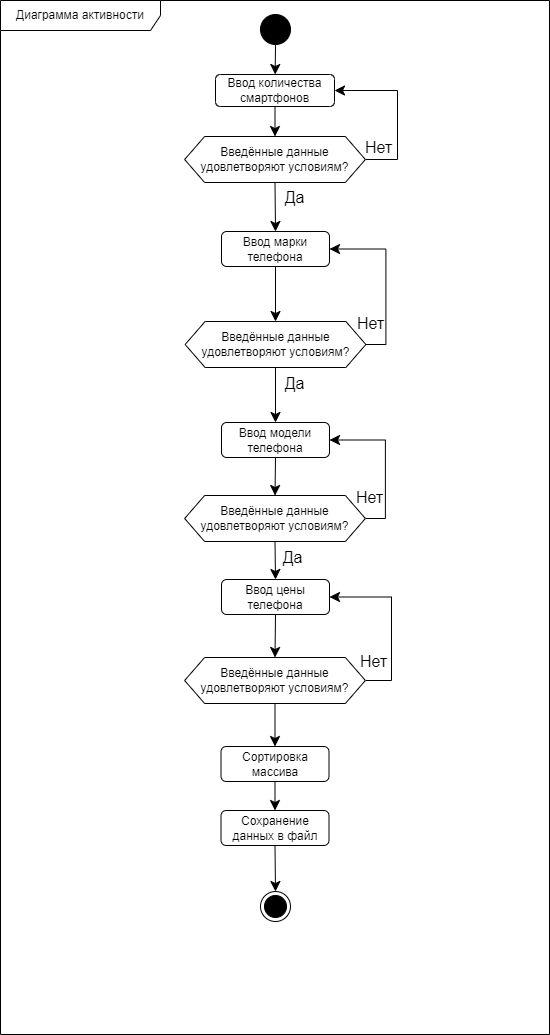

The diagram above was exported from draw.io. Its source (the exported page's mxGraphModel, read from the mxfile embedded in the PNG):
<mxGraphModel dx="1826" dy="1241" grid="0" gridSize="10" guides="1" tooltips="1" connect="1" arrows="1" fold="1" page="0" pageScale="1" pageWidth="827" pageHeight="1169" math="0" shadow="0">
  <root>
    <mxCell id="0" />
    <mxCell id="1" parent="0" />
    <mxCell id="xjKJqEUuVi08PeqrwH4--1" value="Диаграмма активности" style="shape=umlFrame;whiteSpace=wrap;html=1;pointerEvents=0;recursiveResize=0;container=1;collapsible=0;width=160;" vertex="1" parent="1">
      <mxGeometry x="-29" y="-167" width="549" height="1034" as="geometry" />
    </mxCell>
    <mxCell id="xjKJqEUuVi08PeqrwH4--14" style="edgeStyle=none;curved=1;rounded=0;orthogonalLoop=1;jettySize=auto;html=1;exitX=0.5;exitY=1;exitDx=0;exitDy=0;fontSize=12;startSize=8;endSize=8;" edge="1" parent="xjKJqEUuVi08PeqrwH4--1" source="xjKJqEUuVi08PeqrwH4--2" target="xjKJqEUuVi08PeqrwH4--13">
      <mxGeometry relative="1" as="geometry" />
    </mxCell>
    <mxCell id="xjKJqEUuVi08PeqrwH4--2" value="" style="ellipse;fillColor=strokeColor;html=1;" vertex="1" parent="xjKJqEUuVi08PeqrwH4--1">
      <mxGeometry x="260" y="14" width="30" height="30" as="geometry" />
    </mxCell>
    <mxCell id="xjKJqEUuVi08PeqrwH4--35" style="edgeStyle=none;curved=1;rounded=0;orthogonalLoop=1;jettySize=auto;html=1;exitX=0.5;exitY=1;exitDx=0;exitDy=0;entryX=0.5;entryY=0;entryDx=0;entryDy=0;fontSize=12;startSize=8;endSize=8;" edge="1" parent="xjKJqEUuVi08PeqrwH4--1" source="xjKJqEUuVi08PeqrwH4--13" target="xjKJqEUuVi08PeqrwH4--12">
      <mxGeometry relative="1" as="geometry" />
    </mxCell>
    <mxCell id="xjKJqEUuVi08PeqrwH4--13" value="Ввод количества смартфонов" style="rounded=1;whiteSpace=wrap;html=1;" vertex="1" parent="xjKJqEUuVi08PeqrwH4--1">
      <mxGeometry x="215" y="74" width="119" height="32" as="geometry" />
    </mxCell>
    <mxCell id="xjKJqEUuVi08PeqrwH4--15" style="edgeStyle=orthogonalEdgeStyle;rounded=0;orthogonalLoop=1;jettySize=auto;html=1;exitX=1;exitY=0.5;exitDx=0;exitDy=0;entryX=1;entryY=0.5;entryDx=0;entryDy=0;fontSize=12;startSize=8;endSize=8;" edge="1" parent="xjKJqEUuVi08PeqrwH4--1" source="xjKJqEUuVi08PeqrwH4--12" target="xjKJqEUuVi08PeqrwH4--13">
      <mxGeometry relative="1" as="geometry">
        <Array as="points">
          <mxPoint x="397" y="159" />
          <mxPoint x="397" y="90" />
        </Array>
      </mxGeometry>
    </mxCell>
    <mxCell id="xjKJqEUuVi08PeqrwH4--23" style="edgeStyle=none;curved=1;rounded=0;orthogonalLoop=1;jettySize=auto;html=1;exitX=0.5;exitY=1;exitDx=0;exitDy=0;entryX=0.5;entryY=0;entryDx=0;entryDy=0;fontSize=12;startSize=8;endSize=8;" edge="1" parent="xjKJqEUuVi08PeqrwH4--1" source="xjKJqEUuVi08PeqrwH4--12" target="xjKJqEUuVi08PeqrwH4--22">
      <mxGeometry relative="1" as="geometry" />
    </mxCell>
    <mxCell id="xjKJqEUuVi08PeqrwH4--12" value="Введённые данные удовлетворяют условиям?" style="shape=hexagon;perimeter=hexagonPerimeter2;whiteSpace=wrap;html=1;fixedSize=1;" vertex="1" parent="xjKJqEUuVi08PeqrwH4--1">
      <mxGeometry x="184.13" y="136" width="180.75" height="46" as="geometry" />
    </mxCell>
    <mxCell id="xjKJqEUuVi08PeqrwH4--16" value="Нет" style="text;html=1;align=center;verticalAlign=middle;resizable=0;points=[];autosize=1;strokeColor=none;fillColor=none;fontSize=16;" vertex="1" parent="xjKJqEUuVi08PeqrwH4--1">
      <mxGeometry x="355" y="131" width="45" height="31" as="geometry" />
    </mxCell>
    <mxCell id="xjKJqEUuVi08PeqrwH4--26" style="edgeStyle=none;curved=1;rounded=0;orthogonalLoop=1;jettySize=auto;html=1;exitX=0.5;exitY=1;exitDx=0;exitDy=0;entryX=0.5;entryY=0;entryDx=0;entryDy=0;fontSize=12;startSize=8;endSize=8;" edge="1" parent="xjKJqEUuVi08PeqrwH4--1" source="xjKJqEUuVi08PeqrwH4--22" target="xjKJqEUuVi08PeqrwH4--25">
      <mxGeometry relative="1" as="geometry" />
    </mxCell>
    <mxCell id="xjKJqEUuVi08PeqrwH4--22" value="Ввод марки телефона" style="rounded=1;whiteSpace=wrap;html=1;" vertex="1" parent="xjKJqEUuVi08PeqrwH4--1">
      <mxGeometry x="221" y="231" width="108" height="35" as="geometry" />
    </mxCell>
    <mxCell id="xjKJqEUuVi08PeqrwH4--27" style="edgeStyle=orthogonalEdgeStyle;rounded=0;orthogonalLoop=1;jettySize=auto;html=1;exitX=1;exitY=0.5;exitDx=0;exitDy=0;entryX=1;entryY=0.5;entryDx=0;entryDy=0;fontSize=12;startSize=8;endSize=8;" edge="1" parent="xjKJqEUuVi08PeqrwH4--1" source="xjKJqEUuVi08PeqrwH4--25" target="xjKJqEUuVi08PeqrwH4--22">
      <mxGeometry relative="1" as="geometry" />
    </mxCell>
    <mxCell id="xjKJqEUuVi08PeqrwH4--29" style="edgeStyle=none;curved=1;rounded=0;orthogonalLoop=1;jettySize=auto;html=1;exitX=0.5;exitY=1;exitDx=0;exitDy=0;entryX=0.5;entryY=0;entryDx=0;entryDy=0;fontSize=12;startSize=8;endSize=8;" edge="1" parent="xjKJqEUuVi08PeqrwH4--1" source="xjKJqEUuVi08PeqrwH4--25" target="xjKJqEUuVi08PeqrwH4--21">
      <mxGeometry relative="1" as="geometry" />
    </mxCell>
    <mxCell id="xjKJqEUuVi08PeqrwH4--25" value="Введённые данные удовлетворяют условиям?" style="shape=hexagon;perimeter=hexagonPerimeter2;whiteSpace=wrap;html=1;fixedSize=1;" vertex="1" parent="xjKJqEUuVi08PeqrwH4--1">
      <mxGeometry x="184.62" y="321" width="180.75" height="46" as="geometry" />
    </mxCell>
    <mxCell id="xjKJqEUuVi08PeqrwH4--34" style="edgeStyle=none;curved=1;rounded=0;orthogonalLoop=1;jettySize=auto;html=1;exitX=0.5;exitY=1;exitDx=0;exitDy=0;entryX=0.5;entryY=0;entryDx=0;entryDy=0;fontSize=12;startSize=8;endSize=8;" edge="1" parent="xjKJqEUuVi08PeqrwH4--1" source="xjKJqEUuVi08PeqrwH4--21" target="xjKJqEUuVi08PeqrwH4--31">
      <mxGeometry relative="1" as="geometry" />
    </mxCell>
    <mxCell id="xjKJqEUuVi08PeqrwH4--21" value="Ввод модели телефона" style="rounded=1;whiteSpace=wrap;html=1;" vertex="1" parent="xjKJqEUuVi08PeqrwH4--1">
      <mxGeometry x="221" y="422" width="108" height="35" as="geometry" />
    </mxCell>
    <mxCell id="xjKJqEUuVi08PeqrwH4--30" value="Да" style="text;html=1;align=center;verticalAlign=middle;resizable=0;points=[];autosize=1;strokeColor=none;fillColor=none;fontSize=16;" vertex="1" parent="xjKJqEUuVi08PeqrwH4--1">
      <mxGeometry x="275" y="367" width="38" height="31" as="geometry" />
    </mxCell>
    <mxCell id="xjKJqEUuVi08PeqrwH4--32" style="edgeStyle=orthogonalEdgeStyle;rounded=0;orthogonalLoop=1;jettySize=auto;html=1;exitX=1;exitY=0.5;exitDx=0;exitDy=0;entryX=1;entryY=0.5;entryDx=0;entryDy=0;fontSize=12;startSize=8;endSize=8;" edge="1" parent="xjKJqEUuVi08PeqrwH4--1" source="xjKJqEUuVi08PeqrwH4--31" target="xjKJqEUuVi08PeqrwH4--21">
      <mxGeometry relative="1" as="geometry" />
    </mxCell>
    <mxCell id="xjKJqEUuVi08PeqrwH4--36" style="edgeStyle=none;curved=1;rounded=0;orthogonalLoop=1;jettySize=auto;html=1;exitX=0.5;exitY=1;exitDx=0;exitDy=0;entryX=0.5;entryY=0;entryDx=0;entryDy=0;fontSize=12;startSize=8;endSize=8;" edge="1" parent="xjKJqEUuVi08PeqrwH4--1" source="xjKJqEUuVi08PeqrwH4--31" target="xjKJqEUuVi08PeqrwH4--20">
      <mxGeometry relative="1" as="geometry" />
    </mxCell>
    <mxCell id="xjKJqEUuVi08PeqrwH4--31" value="Введённые данные удовлетворяют условиям?" style="shape=hexagon;perimeter=hexagonPerimeter2;whiteSpace=wrap;html=1;fixedSize=1;" vertex="1" parent="xjKJqEUuVi08PeqrwH4--1">
      <mxGeometry x="184.13" y="495" width="180.75" height="46" as="geometry" />
    </mxCell>
    <mxCell id="xjKJqEUuVi08PeqrwH4--33" value="Нет" style="text;html=1;align=center;verticalAlign=middle;resizable=0;points=[];autosize=1;strokeColor=none;fillColor=none;fontSize=16;" vertex="1" parent="xjKJqEUuVi08PeqrwH4--1">
      <mxGeometry x="346" y="481" width="45" height="31" as="geometry" />
    </mxCell>
    <mxCell id="xjKJqEUuVi08PeqrwH4--38" style="edgeStyle=none;curved=1;rounded=0;orthogonalLoop=1;jettySize=auto;html=1;exitX=0.5;exitY=1;exitDx=0;exitDy=0;entryX=0.5;entryY=0;entryDx=0;entryDy=0;fontSize=12;startSize=8;endSize=8;" edge="1" parent="xjKJqEUuVi08PeqrwH4--1" source="xjKJqEUuVi08PeqrwH4--20" target="xjKJqEUuVi08PeqrwH4--37">
      <mxGeometry relative="1" as="geometry" />
    </mxCell>
    <mxCell id="xjKJqEUuVi08PeqrwH4--20" value="Ввод цены телефона" style="rounded=1;whiteSpace=wrap;html=1;" vertex="1" parent="xjKJqEUuVi08PeqrwH4--1">
      <mxGeometry x="221" y="579" width="108" height="35" as="geometry" />
    </mxCell>
    <mxCell id="xjKJqEUuVi08PeqrwH4--39" style="edgeStyle=elbowEdgeStyle;rounded=0;orthogonalLoop=1;jettySize=auto;html=1;exitX=1;exitY=0.5;exitDx=0;exitDy=0;entryX=1;entryY=0.5;entryDx=0;entryDy=0;fontSize=12;startSize=8;endSize=8;" edge="1" parent="xjKJqEUuVi08PeqrwH4--1" source="xjKJqEUuVi08PeqrwH4--37" target="xjKJqEUuVi08PeqrwH4--20">
      <mxGeometry relative="1" as="geometry">
        <Array as="points">
          <mxPoint x="391" y="637" />
        </Array>
      </mxGeometry>
    </mxCell>
    <mxCell id="xjKJqEUuVi08PeqrwH4--43" style="edgeStyle=none;curved=1;rounded=0;orthogonalLoop=1;jettySize=auto;html=1;exitX=0.5;exitY=1;exitDx=0;exitDy=0;entryX=0.5;entryY=0;entryDx=0;entryDy=0;fontSize=12;startSize=8;endSize=8;" edge="1" parent="xjKJqEUuVi08PeqrwH4--1" source="xjKJqEUuVi08PeqrwH4--37" target="xjKJqEUuVi08PeqrwH4--42">
      <mxGeometry relative="1" as="geometry" />
    </mxCell>
    <mxCell id="xjKJqEUuVi08PeqrwH4--37" value="Введённые данные удовлетворяют условиям?" style="shape=hexagon;perimeter=hexagonPerimeter2;whiteSpace=wrap;html=1;fixedSize=1;" vertex="1" parent="xjKJqEUuVi08PeqrwH4--1">
      <mxGeometry x="184.13" y="657" width="180.75" height="46" as="geometry" />
    </mxCell>
    <mxCell id="xjKJqEUuVi08PeqrwH4--40" value="Нет" style="text;html=1;align=center;verticalAlign=middle;resizable=0;points=[];autosize=1;strokeColor=none;fillColor=none;fontSize=16;" vertex="1" parent="xjKJqEUuVi08PeqrwH4--1">
      <mxGeometry x="350" y="645" width="45" height="31" as="geometry" />
    </mxCell>
    <mxCell id="xjKJqEUuVi08PeqrwH4--41" value="Да" style="text;html=1;align=center;verticalAlign=middle;resizable=0;points=[];autosize=1;strokeColor=none;fillColor=none;fontSize=16;" vertex="1" parent="xjKJqEUuVi08PeqrwH4--1">
      <mxGeometry x="273" y="541" width="38" height="31" as="geometry" />
    </mxCell>
    <mxCell id="xjKJqEUuVi08PeqrwH4--45" style="edgeStyle=none;curved=1;rounded=0;orthogonalLoop=1;jettySize=auto;html=1;exitX=0.5;exitY=1;exitDx=0;exitDy=0;entryX=0.5;entryY=0;entryDx=0;entryDy=0;fontSize=12;startSize=8;endSize=8;" edge="1" parent="xjKJqEUuVi08PeqrwH4--1" source="xjKJqEUuVi08PeqrwH4--42" target="xjKJqEUuVi08PeqrwH4--44">
      <mxGeometry relative="1" as="geometry" />
    </mxCell>
    <mxCell id="xjKJqEUuVi08PeqrwH4--42" value="Сортировка массива" style="rounded=1;whiteSpace=wrap;html=1;" vertex="1" parent="xjKJqEUuVi08PeqrwH4--1">
      <mxGeometry x="220.5" y="746" width="108" height="35" as="geometry" />
    </mxCell>
    <mxCell id="xjKJqEUuVi08PeqrwH4--47" style="edgeStyle=none;curved=1;rounded=0;orthogonalLoop=1;jettySize=auto;html=1;exitX=0.5;exitY=1;exitDx=0;exitDy=0;entryX=0.5;entryY=0;entryDx=0;entryDy=0;fontSize=12;startSize=8;endSize=8;" edge="1" parent="xjKJqEUuVi08PeqrwH4--1" source="xjKJqEUuVi08PeqrwH4--44" target="xjKJqEUuVi08PeqrwH4--46">
      <mxGeometry relative="1" as="geometry" />
    </mxCell>
    <mxCell id="xjKJqEUuVi08PeqrwH4--44" value="Сохранение данных в файл" style="rounded=1;whiteSpace=wrap;html=1;" vertex="1" parent="xjKJqEUuVi08PeqrwH4--1">
      <mxGeometry x="220.5" y="810" width="108" height="35" as="geometry" />
    </mxCell>
    <mxCell id="xjKJqEUuVi08PeqrwH4--46" value="" style="ellipse;html=1;shape=endState;fillColor=strokeColor;" vertex="1" parent="xjKJqEUuVi08PeqrwH4--1">
      <mxGeometry x="260" y="891" width="30" height="30" as="geometry" />
    </mxCell>
    <mxCell id="xjKJqEUuVi08PeqrwH4--24" value="Да" style="text;html=1;align=center;verticalAlign=middle;resizable=0;points=[];autosize=1;strokeColor=none;fillColor=none;fontSize=16;" vertex="1" parent="1">
      <mxGeometry x="245.5" y="14.5" width="38" height="31" as="geometry" />
    </mxCell>
    <mxCell id="xjKJqEUuVi08PeqrwH4--28" value="Нет" style="text;html=1;align=center;verticalAlign=middle;resizable=0;points=[];autosize=1;strokeColor=none;fillColor=none;fontSize=16;" vertex="1" parent="1">
      <mxGeometry x="318.5" y="140.5" width="45" height="31" as="geometry" />
    </mxCell>
  </root>
</mxGraphModel>